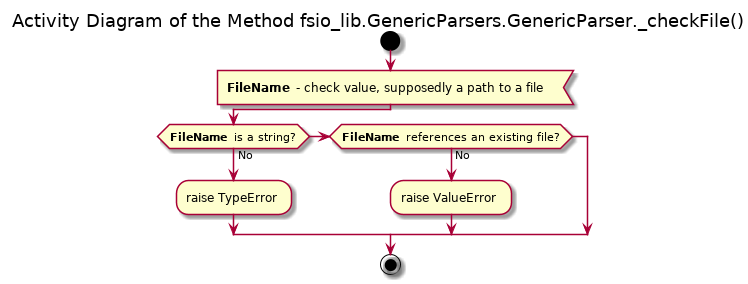

The diagram above was rendered by PlantUML. Its source (embedded in the PNG):
@startuml generic_parsers_generic_parser_checkfile

title Activity Diagram of the Method fsio_lib.GenericParsers.GenericParser._checkFile()

start

:<b>FileName</b> - check value, supposedly a path to a file<

if (<b>FileName</b> is a string?) then (No)
    :raise TypeError;
elseif (<b>FileName</b> references an existing file?) then (No)
    :raise ValueError;
endif

stop

@enduml